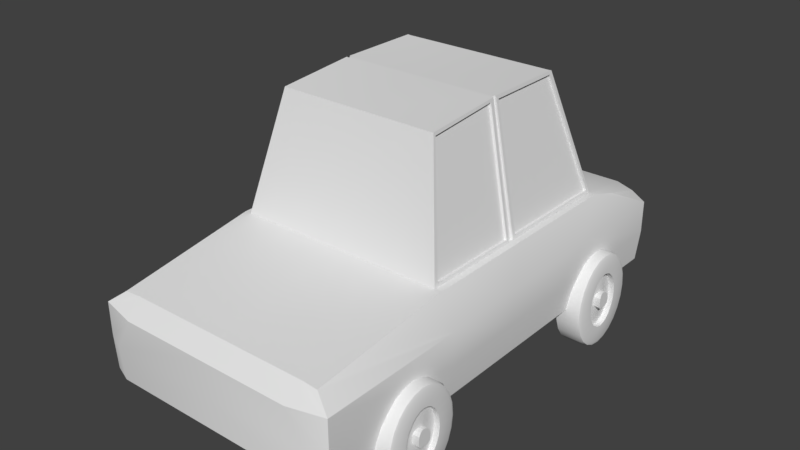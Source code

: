 # Source: carbeforeMirror.blend  (saved by Blender 2.79.0; exported with 4.5.12 LTS)
import bpy
from mathutils import Matrix  # noqa: F401  (used for matrix-valued properties, if any)

bpy.ops.wm.read_factory_settings(use_empty=True)
scene = bpy.context.scene
scene.name = 'Scene'

# ---- collections
col_collection_1 = bpy.data.collections.new('Collection 1'); scene.collection.children.link(col_collection_1)

# ---- materials (node trees are filled in below, after node groups)
mat_material = bpy.data.materials.new('Material')
mat_material.alpha_threshold = 0.0
mat_material.use_transparent_shadow = False
mat_material.roughness = 0.5
mat_material.line_color = (0.0, 0.0, 0.0, 1.0)

# ---- node groups
ng_auto_smooth = bpy.data.node_groups.new('Auto Smooth', 'GeometryNodeTree')
_s = ng_auto_smooth.interface.new_socket(name='Geometry', in_out='OUTPUT', socket_type='NodeSocketGeometry')
_s = ng_auto_smooth.interface.new_socket(name='Geometry', in_out='INPUT', socket_type='NodeSocketGeometry')
_s = ng_auto_smooth.interface.new_socket(name='Angle', in_out='INPUT', socket_type='NodeSocketFloat')
_s.subtype = 'ANGLE'
_s.min_value = 0.0
_s.max_value = 3.142
ng_auto_smooth.is_modifier = True
_N = ng_auto_smooth.nodes; _L = ng_auto_smooth.links
n0 = _N.new('NodeGroupOutput'); n0.name = 'Group Output'; n0.location = (480, -100)
n1 = _N.new('NodeGroupInput'); n1.name = 'Group Input'; n1.location = (-420, -300)
n2 = _N.new('NodeGroupInput'); n2.name = 'Group Input.001'; n2.location = (-60, -100)
n3 = _N.new('GeometryNodeSetShadeSmooth'); n3.name = 'Set Shade Smooth'; n3.location = (120, -100)
n3.domain = 'EDGE'
n4 = _N.new('GeometryNodeSetShadeSmooth'); n4.name = 'Set Shade Smooth.001'; n4.location = (300, -100)
n5 = _N.new('GeometryNodeInputMeshEdgeAngle'); n5.name = 'Edge Angle'; n5.location = (-420, -220)
n6 = _N.new('GeometryNodeInputEdgeSmooth'); n6.name = 'Is Edge Smooth'; n6.location = (-60, -160)
n7 = _N.new('GeometryNodeInputShadeSmooth'); n7.name = 'Is Face Smooth'; n7.location = (-240, -340)
n8 = _N.new('FunctionNodeBooleanMath'); n8.name = 'Boolean Math'; n8.location = (-60, -220)
n9 = _N.new('FunctionNodeCompare'); n9.name = 'Compare'; n9.location = (-240, -180)
n9.operation = 'LESS_EQUAL'
_L.new(n5.outputs[0], n9.inputs[0])
_L.new(n4.outputs[0], n0.inputs[0])
_L.new(n1.outputs[1], n9.inputs[1])
_L.new(n9.outputs[0], n8.inputs[0])
_L.new(n7.outputs[0], n8.inputs[1])
_L.new(n2.outputs[0], n3.inputs[0])
_L.new(n6.outputs[0], n3.inputs[1])
_L.new(n3.outputs[0], n4.inputs[0])
_L.new(n8.outputs[0], n3.inputs[2])
n0.is_active_output = True

# ---- material node trees

# ---- world
world_world = bpy.data.worlds.new('World'); scene.world = world_world
world_world.color = (0.05088, 0.05088, 0.05088)
world_world.use_sun_shadow = False
world_world.sun_shadow_jitter_overblur = 0.0
world_world.cycles.sampling_method = 'MANUAL'

# ---- meshes
me_cylinder_003 = bpy.data.meshes.new('Cylinder.003')
me_cylinder_003.from_pydata([(0.0, 0.8465, -0.261), (7.904e-08, 0.433, 0.261), (0.2588, 0.8176, -0.261), (0.1669, 0.4144, 0.261), (0.5, 0.7331, -0.261), (0.3175, 0.3616, 0.261), (0.7071, 0.5985, -0.261), (0.4385, 0.283, 0.261), (0.866, 0.4232, -0.261), (0.5225, 0.1903, 0.261), (0.9659, 0.2191, -0.261), (0.5693, 0.09436, 0.261), (1.0, 3.95e-08, -0.261), (0.5838, -2.01e-08, 0.261), (0.9659, -0.2191, -0.261), (0.5693, -0.09436, 0.261), (0.866, -0.4232, -0.261), (0.5225, -0.1903, 0.261), (0.7071, -0.5985, -0.261), (0.4385, -0.283, 0.261), (0.5, -0.7331, -0.261), (0.3175, -0.3616, 0.261), (0.2588, -0.8176, -0.261), (0.1669, -0.4144, 0.261), (3.894e-07, -0.8465, -0.261), (2.437e-07, -0.433, 0.261), (-0.2588, -0.8176, -0.261), (-0.1669, -0.4144, 0.261), (-0.5, -0.7331, -0.261), (-0.3175, -0.3616, 0.261), (-0.7071, -0.5985, -0.261), (-0.4385, -0.283, 0.261), (-0.866, -0.4232, -0.261), (-0.5225, -0.1904, 0.261), (-0.9659, -0.2191, -0.261), (-0.5693, -0.09436, 0.261), (-1.0, -4.179e-07, -0.261), (-0.5838, -1.952e-07, 0.261), (-0.9659, 0.2191, -0.261), (-0.5693, 0.09436, 0.261), (-0.866, 0.4232, -0.261), (-0.5225, 0.1903, 0.261), (-0.7071, 0.5985, -0.261), (-0.4385, 0.283, 0.261), (-0.5, 0.7331, -0.261), (-0.3175, 0.3616, 0.261), (-0.2588, 0.8176, -0.261), (-0.1669, 0.4144, 0.261), (0.1013, 0.1365, 0.1475), (1.143e-07, 0.1525, 0.1453), (0.1555, 0.08797, 0.1594), (0.1666, 0.04483, 0.1702), (0.1682, 0.01881, 0.1752), (0.1699, 0.005546, 0.1763), (0.1703, -2.385e-08, 0.1764), (0.1699, -0.005546, 0.1763), (0.1682, -0.01881, 0.1752), (0.1666, -0.04483, 0.1702), (0.1555, -0.08797, 0.1594), (0.1013, -0.1365, 0.1475), (1.686e-07, -0.1525, 0.1453), (-0.1013, -0.1365, 0.1475), (-0.1555, -0.08797, 0.1594), (-0.1666, -0.04483, 0.1702), (-0.1682, -0.01881, 0.1752), (-0.1699, -0.005546, 0.1763), (-0.1703, -7.946e-08, 0.1764), (-0.1699, 0.005545, 0.1763), (-0.1682, 0.01881, 0.1752), (-0.1666, 0.04483, 0.1702), (-0.1555, 0.08797, 0.1594), (-0.1013, 0.1365, 0.1475), (0.1669, 0.4144, 0.1453), (5.651e-08, 0.433, 0.1453), (0.3175, 0.3616, 0.1453), (0.4385, 0.283, 0.1453), (0.5225, 0.1903, 0.1453), (0.5691, 0.09434, 0.1453), (0.5836, -4.576e-09, 0.1453), (0.5691, -0.09434, 0.1453), (0.5225, -0.1903, 0.1453), (0.4385, -0.283, 0.1453), (0.3175, -0.3616, 0.1453), (0.1669, -0.4144, 0.1453), (2.212e-07, -0.433, 0.1453), (-0.1669, -0.4144, 0.1453), (-0.3175, -0.3616, 0.1453), (-0.4385, -0.283, 0.1453), (-0.5225, -0.1904, 0.1453), (-0.5691, -0.09434, 0.1453), (-0.5836, -1.796e-07, 0.1453), (-0.5691, 0.09434, 0.1453), (-0.5225, 0.1903, 0.1453), (-0.4385, 0.283, 0.1453), (-0.3175, 0.3616, 0.1453), (-0.1669, 0.4144, 0.1453), (0.1013, 0.1365, 0.2858), (1.421e-07, 0.1525, 0.288), (0.1555, 0.08797, 0.2739), (0.1666, 0.04483, 0.263), (0.1682, 0.01881, 0.2581), (0.1699, 0.005546, 0.257), (0.1703, -3.466e-08, 0.2569), (0.1699, -0.005546, 0.257), (0.1682, -0.01881, 0.2581), (0.1666, -0.04483, 0.263), (0.1555, -0.08797, 0.2739), (0.1013, -0.1365, 0.2858), (1.964e-07, -0.1525, 0.288), (-0.1013, -0.1365, 0.2858), (-0.1555, -0.08797, 0.2739), (-0.1666, -0.04483, 0.263), (-0.1682, -0.01881, 0.2581), (-0.1699, -0.005546, 0.257), (-0.1703, -9.027e-08, 0.2569), (-0.1699, 0.005545, 0.257), (-0.1682, 0.01881, 0.2581), (-0.1666, 0.04483, 0.263), (-0.1555, 0.08797, 0.2739), (-0.1013, 0.1365, 0.2858), (0.2389, 0.7304, 0.261), (0.2588, 0.8176, 0.1721), (0.253, 0.7921, 0.235), (0.0, 0.8465, 0.1721), (1.709e-08, 0.7571, 0.261), (5.006e-09, 0.8203, 0.235), (0.4605, 0.6527, 0.261), (0.5, 0.7331, 0.1721), (0.4884, 0.7095, 0.235), (0.649, 0.5303, 0.261), (0.7071, 0.5985, 0.1721), (0.6901, 0.5786, 0.235), (0.7917, 0.3729, 0.261), (0.866, 0.4232, 0.1721), (0.8443, 0.4085, 0.235), (0.8802, 0.1921, 0.261), (0.9659, 0.2191, 0.1721), (0.9408, 0.2112, 0.235), (0.9101, 2.662e-08, 0.261), (1.0, 3.95e-08, 0.1721), (0.9737, 3.574e-08, 0.235), (0.8802, -0.1921, 0.261), (0.9659, -0.2191, 0.1721), (0.9408, -0.2112, 0.235), (0.7917, -0.3729, 0.261), (0.866, -0.4232, 0.1721), (0.8443, -0.4085, 0.235), (0.649, -0.5303, 0.261), (0.7071, -0.5985, 0.1721), (0.6901, -0.5786, 0.235), (0.4605, -0.6527, 0.261), (0.5, -0.7331, 0.1721), (0.4884, -0.7095, 0.235), (0.2389, -0.7304, 0.261), (0.2588, -0.8176, 0.1721), (0.253, -0.7921, 0.235), (3.579e-07, -0.7571, 0.261), (3.894e-07, -0.8465, 0.1721), (3.802e-07, -0.8203, 0.235), (-0.2389, -0.7304, 0.261), (-0.2588, -0.8176, 0.1721), (-0.253, -0.7921, 0.235), (-0.4605, -0.6527, 0.261), (-0.5, -0.7331, 0.1721), (-0.4884, -0.7095, 0.235), (-0.649, -0.5303, 0.261), (-0.7071, -0.5985, 0.1721), (-0.6901, -0.5786, 0.235), (-0.7917, -0.3729, 0.261), (-0.866, -0.4232, 0.1721), (-0.8443, -0.4085, 0.235), (-0.8802, -0.1921, 0.261), (-0.9659, -0.2191, 0.1721), (-0.9408, -0.2112, 0.235), (-0.9101, -3.698e-07, 0.261), (-1.0, -4.179e-07, 0.1721), (-0.9737, -4.036e-07, 0.235), (-0.8802, 0.1921, 0.261), (-0.9659, 0.2191, 0.1721), (-0.9408, 0.2112, 0.235), (-0.7917, 0.3729, 0.261), (-0.866, 0.4232, 0.1721), (-0.8443, 0.4085, 0.235), (-0.649, 0.5303, 0.261), (-0.7071, 0.5985, 0.1721), (-0.6901, 0.5786, 0.235), (-0.4605, 0.6527, 0.261), (-0.5, 0.7331, 0.1721), (-0.4884, 0.7095, 0.235), (-0.2389, 0.7304, 0.261), (-0.2588, 0.8176, 0.1721), (-0.253, 0.7921, 0.235)], [], [(2, 121, 127, 4), (3, 5, 126, 120), (5, 7, 129, 126), (7, 9, 132, 129), (9, 11, 135, 132), (11, 13, 138, 135), (13, 15, 141, 138), (15, 17, 144, 141), (17, 19, 147, 144), (19, 21, 150, 147), (21, 23, 153, 150), (23, 25, 156, 153), (25, 27, 159, 156), (27, 29, 162, 159), (29, 31, 165, 162), (31, 33, 168, 165), (33, 35, 171, 168), (35, 37, 174, 171), (37, 39, 177, 174), (39, 41, 180, 177), (41, 43, 183, 180), (43, 45, 186, 183), (7, 5, 74, 75), (45, 47, 189, 186), (47, 1, 124, 189), (0, 2, 4, 6, 8, 10, 12, 14, 16, 18, 20, 22, 24, 26, 28, 30, 32, 34, 36, 38, 40, 42, 44, 46), (0, 123, 121, 2), (46, 190, 123, 0), (6, 130, 133, 8), (8, 133, 136, 10), (10, 136, 139, 12), (12, 139, 142, 14), (14, 142, 145, 16), (16, 145, 148, 18), (18, 148, 151, 20), (20, 151, 154, 22), (22, 154, 157, 24), (24, 157, 160, 26), (26, 160, 163, 28), (28, 163, 166, 30), (30, 166, 169, 32), (32, 169, 172, 34), (34, 172, 175, 36), (36, 175, 178, 38), (38, 178, 181, 40), (40, 181, 184, 42), (42, 184, 187, 44), (44, 187, 190, 46), (4, 127, 130, 6), (66, 65, 113, 114), (37, 35, 89, 90), (23, 21, 82, 83), (9, 7, 75, 76), (39, 37, 90, 91), (25, 23, 83, 84), (11, 9, 76, 77), (41, 39, 91, 92), (27, 25, 84, 85), (13, 11, 77, 78), (43, 41, 92, 93), (29, 27, 85, 86), (15, 13, 78, 79), (45, 43, 93, 94), (31, 29, 86, 87), (17, 15, 79, 80), (47, 45, 94, 95), (3, 1, 73, 72), (33, 31, 87, 88), (19, 17, 80, 81), (1, 47, 95, 73), (5, 3, 72, 74), (35, 33, 88, 89), (21, 19, 81, 82), (49, 48, 72, 73), (48, 50, 74, 72), (50, 51, 75, 74), (51, 52, 76, 75), (52, 53, 77, 76), (53, 54, 78, 77), (54, 55, 79, 78), (55, 56, 80, 79), (56, 57, 81, 80), (57, 58, 82, 81), (58, 59, 83, 82), (59, 60, 84, 83), (60, 61, 85, 84), (61, 62, 86, 85), (62, 63, 87, 86), (63, 64, 88, 87), (64, 65, 89, 88), (65, 66, 90, 89), (66, 67, 91, 90), (67, 68, 92, 91), (68, 69, 93, 92), (69, 70, 94, 93), (70, 71, 95, 94), (71, 49, 73, 95), (96, 97, 119, 118, 117, 116, 115, 114, 113, 112, 111, 110, 109, 108, 107, 106, 105, 104, 103, 102, 101, 100, 99, 98), (59, 58, 106, 107), (52, 51, 99, 100), (67, 66, 114, 115), (60, 59, 107, 108), (53, 52, 100, 101), (68, 67, 115, 116), (61, 60, 108, 109), (54, 53, 101, 102), (69, 68, 116, 117), (62, 61, 109, 110), (55, 54, 102, 103), (70, 69, 117, 118), (63, 62, 110, 111), (56, 55, 103, 104), (71, 70, 118, 119), (48, 49, 97, 96), (64, 63, 111, 112), (57, 56, 104, 105), (49, 71, 119, 97), (50, 48, 96, 98), (65, 64, 112, 113), (58, 57, 105, 106), (51, 50, 98, 99), (121, 123, 125, 122), (122, 125, 124, 120), (127, 121, 122, 128), (128, 122, 120, 126), (130, 127, 128, 131), (131, 128, 126, 129), (133, 130, 131, 134), (134, 131, 129, 132), (136, 133, 134, 137), (137, 134, 132, 135), (139, 136, 137, 140), (140, 137, 135, 138), (142, 139, 140, 143), (143, 140, 138, 141), (145, 142, 143, 146), (146, 143, 141, 144), (148, 145, 146, 149), (149, 146, 144, 147), (151, 148, 149, 152), (152, 149, 147, 150), (154, 151, 152, 155), (155, 152, 150, 153), (157, 154, 155, 158), (158, 155, 153, 156), (160, 157, 158, 161), (161, 158, 156, 159), (163, 160, 161, 164), (164, 161, 159, 162), (166, 163, 164, 167), (167, 164, 162, 165), (169, 166, 167, 170), (170, 167, 165, 168), (172, 169, 170, 173), (173, 170, 168, 171), (175, 172, 173, 176), (176, 173, 171, 174), (178, 175, 176, 179), (179, 176, 174, 177), (181, 178, 179, 182), (182, 179, 177, 180), (184, 181, 182, 185), (185, 182, 180, 183), (187, 184, 185, 188), (188, 185, 183, 186), (190, 187, 188, 191), (191, 188, 186, 189), (123, 190, 191, 125), (125, 191, 189, 124), (1, 3, 120, 124)])
me_cylinder_003.polygons.foreach_set('use_smooth', [True] * 170)
me_cylinder_003.use_remesh_preserve_volume = False
me_cylinder_003.use_remesh_preserve_attributes = False
me_cylinder_003.use_mirror_vertex_groups = False
me_cylinder_003.update()
me_cylinder_002 = bpy.data.meshes.new('Cylinder.002')
me_cylinder_002.from_pydata([(0.0, 0.8465, -0.261), (7.904e-08, 0.433, 0.261), (0.2588, 0.8176, -0.261), (0.1669, 0.4144, 0.261), (0.5, 0.7331, -0.261), (0.3175, 0.3616, 0.261), (0.7071, 0.5985, -0.261), (0.4385, 0.283, 0.261), (0.866, 0.4232, -0.261), (0.5225, 0.1903, 0.261), (0.9659, 0.2191, -0.261), (0.5693, 0.09436, 0.261), (1.0, 3.95e-08, -0.261), (0.5838, -2.01e-08, 0.261), (0.9659, -0.2191, -0.261), (0.5693, -0.09436, 0.261), (0.866, -0.4232, -0.261), (0.5225, -0.1903, 0.261), (0.7071, -0.5985, -0.261), (0.4385, -0.283, 0.261), (0.5, -0.7331, -0.261), (0.3175, -0.3616, 0.261), (0.2588, -0.8176, -0.261), (0.1669, -0.4144, 0.261), (3.894e-07, -0.8465, -0.261), (2.437e-07, -0.433, 0.261), (-0.2588, -0.8176, -0.261), (-0.1669, -0.4144, 0.261), (-0.5, -0.7331, -0.261), (-0.3175, -0.3616, 0.261), (-0.7071, -0.5985, -0.261), (-0.4385, -0.283, 0.261), (-0.866, -0.4232, -0.261), (-0.5225, -0.1904, 0.261), (-0.9659, -0.2191, -0.261), (-0.5693, -0.09436, 0.261), (-1.0, -4.179e-07, -0.261), (-0.5838, -1.952e-07, 0.261), (-0.9659, 0.2191, -0.261), (-0.5693, 0.09436, 0.261), (-0.866, 0.4232, -0.261), (-0.5225, 0.1903, 0.261), (-0.7071, 0.5985, -0.261), (-0.4385, 0.283, 0.261), (-0.5, 0.7331, -0.261), (-0.3175, 0.3616, 0.261), (-0.2588, 0.8176, -0.261), (-0.1669, 0.4144, 0.261), (0.1013, 0.1365, 0.1475), (1.143e-07, 0.1525, 0.1453), (0.1555, 0.08797, 0.1594), (0.1666, 0.04483, 0.1702), (0.1682, 0.01881, 0.1752), (0.1699, 0.005546, 0.1763), (0.1703, -2.385e-08, 0.1764), (0.1699, -0.005546, 0.1763), (0.1682, -0.01881, 0.1752), (0.1666, -0.04483, 0.1702), (0.1555, -0.08797, 0.1594), (0.1013, -0.1365, 0.1475), (1.686e-07, -0.1525, 0.1453), (-0.1013, -0.1365, 0.1475), (-0.1555, -0.08797, 0.1594), (-0.1666, -0.04483, 0.1702), (-0.1682, -0.01881, 0.1752), (-0.1699, -0.005546, 0.1763), (-0.1703, -7.946e-08, 0.1764), (-0.1699, 0.005545, 0.1763), (-0.1682, 0.01881, 0.1752), (-0.1666, 0.04483, 0.1702), (-0.1555, 0.08797, 0.1594), (-0.1013, 0.1365, 0.1475), (0.1669, 0.4144, 0.1453), (5.651e-08, 0.433, 0.1453), (0.3175, 0.3616, 0.1453), (0.4385, 0.283, 0.1453), (0.5225, 0.1903, 0.1453), (0.5691, 0.09434, 0.1453), (0.5836, -4.576e-09, 0.1453), (0.5691, -0.09434, 0.1453), (0.5225, -0.1903, 0.1453), (0.4385, -0.283, 0.1453), (0.3175, -0.3616, 0.1453), (0.1669, -0.4144, 0.1453), (2.212e-07, -0.433, 0.1453), (-0.1669, -0.4144, 0.1453), (-0.3175, -0.3616, 0.1453), (-0.4385, -0.283, 0.1453), (-0.5225, -0.1904, 0.1453), (-0.5691, -0.09434, 0.1453), (-0.5836, -1.796e-07, 0.1453), (-0.5691, 0.09434, 0.1453), (-0.5225, 0.1903, 0.1453), (-0.4385, 0.283, 0.1453), (-0.3175, 0.3616, 0.1453), (-0.1669, 0.4144, 0.1453), (0.1013, 0.1365, 0.2858), (1.421e-07, 0.1525, 0.288), (0.1555, 0.08797, 0.2739), (0.1666, 0.04483, 0.263), (0.1682, 0.01881, 0.2581), (0.1699, 0.005546, 0.257), (0.1703, -3.466e-08, 0.2569), (0.1699, -0.005546, 0.257), (0.1682, -0.01881, 0.2581), (0.1666, -0.04483, 0.263), (0.1555, -0.08797, 0.2739), (0.1013, -0.1365, 0.2858), (1.964e-07, -0.1525, 0.288), (-0.1013, -0.1365, 0.2858), (-0.1555, -0.08797, 0.2739), (-0.1666, -0.04483, 0.263), (-0.1682, -0.01881, 0.2581), (-0.1699, -0.005546, 0.257), (-0.1703, -9.027e-08, 0.2569), (-0.1699, 0.005545, 0.257), (-0.1682, 0.01881, 0.2581), (-0.1666, 0.04483, 0.263), (-0.1555, 0.08797, 0.2739), (-0.1013, 0.1365, 0.2858), (0.2389, 0.7304, 0.261), (0.2588, 0.8176, 0.1721), (0.253, 0.7921, 0.235), (0.0, 0.8465, 0.1721), (1.709e-08, 0.7571, 0.261), (5.006e-09, 0.8203, 0.235), (0.4605, 0.6527, 0.261), (0.5, 0.7331, 0.1721), (0.4884, 0.7095, 0.235), (0.649, 0.5303, 0.261), (0.7071, 0.5985, 0.1721), (0.6901, 0.5786, 0.235), (0.7917, 0.3729, 0.261), (0.866, 0.4232, 0.1721), (0.8443, 0.4085, 0.235), (0.8802, 0.1921, 0.261), (0.9659, 0.2191, 0.1721), (0.9408, 0.2112, 0.235), (0.9101, 2.662e-08, 0.261), (1.0, 3.95e-08, 0.1721), (0.9737, 3.574e-08, 0.235), (0.8802, -0.1921, 0.261), (0.9659, -0.2191, 0.1721), (0.9408, -0.2112, 0.235), (0.7917, -0.3729, 0.261), (0.866, -0.4232, 0.1721), (0.8443, -0.4085, 0.235), (0.649, -0.5303, 0.261), (0.7071, -0.5985, 0.1721), (0.6901, -0.5786, 0.235), (0.4605, -0.6527, 0.261), (0.5, -0.7331, 0.1721), (0.4884, -0.7095, 0.235), (0.2389, -0.7304, 0.261), (0.2588, -0.8176, 0.1721), (0.253, -0.7921, 0.235), (3.579e-07, -0.7571, 0.261), (3.894e-07, -0.8465, 0.1721), (3.802e-07, -0.8203, 0.235), (-0.2389, -0.7304, 0.261), (-0.2588, -0.8176, 0.1721), (-0.253, -0.7921, 0.235), (-0.4605, -0.6527, 0.261), (-0.5, -0.7331, 0.1721), (-0.4884, -0.7095, 0.235), (-0.649, -0.5303, 0.261), (-0.7071, -0.5985, 0.1721), (-0.6901, -0.5786, 0.235), (-0.7917, -0.3729, 0.261), (-0.866, -0.4232, 0.1721), (-0.8443, -0.4085, 0.235), (-0.8802, -0.1921, 0.261), (-0.9659, -0.2191, 0.1721), (-0.9408, -0.2112, 0.235), (-0.9101, -3.698e-07, 0.261), (-1.0, -4.179e-07, 0.1721), (-0.9737, -4.036e-07, 0.235), (-0.8802, 0.1921, 0.261), (-0.9659, 0.2191, 0.1721), (-0.9408, 0.2112, 0.235), (-0.7917, 0.3729, 0.261), (-0.866, 0.4232, 0.1721), (-0.8443, 0.4085, 0.235), (-0.649, 0.5303, 0.261), (-0.7071, 0.5985, 0.1721), (-0.6901, 0.5786, 0.235), (-0.4605, 0.6527, 0.261), (-0.5, 0.7331, 0.1721), (-0.4884, 0.7095, 0.235), (-0.2389, 0.7304, 0.261), (-0.2588, 0.8176, 0.1721), (-0.253, 0.7921, 0.235)], [], [(2, 121, 127, 4), (3, 5, 126, 120), (5, 7, 129, 126), (7, 9, 132, 129), (9, 11, 135, 132), (11, 13, 138, 135), (13, 15, 141, 138), (15, 17, 144, 141), (17, 19, 147, 144), (19, 21, 150, 147), (21, 23, 153, 150), (23, 25, 156, 153), (25, 27, 159, 156), (27, 29, 162, 159), (29, 31, 165, 162), (31, 33, 168, 165), (33, 35, 171, 168), (35, 37, 174, 171), (37, 39, 177, 174), (39, 41, 180, 177), (41, 43, 183, 180), (43, 45, 186, 183), (7, 5, 74, 75), (45, 47, 189, 186), (47, 1, 124, 189), (0, 2, 4, 6, 8, 10, 12, 14, 16, 18, 20, 22, 24, 26, 28, 30, 32, 34, 36, 38, 40, 42, 44, 46), (0, 123, 121, 2), (46, 190, 123, 0), (6, 130, 133, 8), (8, 133, 136, 10), (10, 136, 139, 12), (12, 139, 142, 14), (14, 142, 145, 16), (16, 145, 148, 18), (18, 148, 151, 20), (20, 151, 154, 22), (22, 154, 157, 24), (24, 157, 160, 26), (26, 160, 163, 28), (28, 163, 166, 30), (30, 166, 169, 32), (32, 169, 172, 34), (34, 172, 175, 36), (36, 175, 178, 38), (38, 178, 181, 40), (40, 181, 184, 42), (42, 184, 187, 44), (44, 187, 190, 46), (4, 127, 130, 6), (66, 65, 113, 114), (37, 35, 89, 90), (23, 21, 82, 83), (9, 7, 75, 76), (39, 37, 90, 91), (25, 23, 83, 84), (11, 9, 76, 77), (41, 39, 91, 92), (27, 25, 84, 85), (13, 11, 77, 78), (43, 41, 92, 93), (29, 27, 85, 86), (15, 13, 78, 79), (45, 43, 93, 94), (31, 29, 86, 87), (17, 15, 79, 80), (47, 45, 94, 95), (3, 1, 73, 72), (33, 31, 87, 88), (19, 17, 80, 81), (1, 47, 95, 73), (5, 3, 72, 74), (35, 33, 88, 89), (21, 19, 81, 82), (49, 48, 72, 73), (48, 50, 74, 72), (50, 51, 75, 74), (51, 52, 76, 75), (52, 53, 77, 76), (53, 54, 78, 77), (54, 55, 79, 78), (55, 56, 80, 79), (56, 57, 81, 80), (57, 58, 82, 81), (58, 59, 83, 82), (59, 60, 84, 83), (60, 61, 85, 84), (61, 62, 86, 85), (62, 63, 87, 86), (63, 64, 88, 87), (64, 65, 89, 88), (65, 66, 90, 89), (66, 67, 91, 90), (67, 68, 92, 91), (68, 69, 93, 92), (69, 70, 94, 93), (70, 71, 95, 94), (71, 49, 73, 95), (96, 97, 119, 118, 117, 116, 115, 114, 113, 112, 111, 110, 109, 108, 107, 106, 105, 104, 103, 102, 101, 100, 99, 98), (59, 58, 106, 107), (52, 51, 99, 100), (67, 66, 114, 115), (60, 59, 107, 108), (53, 52, 100, 101), (68, 67, 115, 116), (61, 60, 108, 109), (54, 53, 101, 102), (69, 68, 116, 117), (62, 61, 109, 110), (55, 54, 102, 103), (70, 69, 117, 118), (63, 62, 110, 111), (56, 55, 103, 104), (71, 70, 118, 119), (48, 49, 97, 96), (64, 63, 111, 112), (57, 56, 104, 105), (49, 71, 119, 97), (50, 48, 96, 98), (65, 64, 112, 113), (58, 57, 105, 106), (51, 50, 98, 99), (121, 123, 125, 122), (122, 125, 124, 120), (127, 121, 122, 128), (128, 122, 120, 126), (130, 127, 128, 131), (131, 128, 126, 129), (133, 130, 131, 134), (134, 131, 129, 132), (136, 133, 134, 137), (137, 134, 132, 135), (139, 136, 137, 140), (140, 137, 135, 138), (142, 139, 140, 143), (143, 140, 138, 141), (145, 142, 143, 146), (146, 143, 141, 144), (148, 145, 146, 149), (149, 146, 144, 147), (151, 148, 149, 152), (152, 149, 147, 150), (154, 151, 152, 155), (155, 152, 150, 153), (157, 154, 155, 158), (158, 155, 153, 156), (160, 157, 158, 161), (161, 158, 156, 159), (163, 160, 161, 164), (164, 161, 159, 162), (166, 163, 164, 167), (167, 164, 162, 165), (169, 166, 167, 170), (170, 167, 165, 168), (172, 169, 170, 173), (173, 170, 168, 171), (175, 172, 173, 176), (176, 173, 171, 174), (178, 175, 176, 179), (179, 176, 174, 177), (181, 178, 179, 182), (182, 179, 177, 180), (184, 181, 182, 185), (185, 182, 180, 183), (187, 184, 185, 188), (188, 185, 183, 186), (190, 187, 188, 191), (191, 188, 186, 189), (123, 190, 191, 125), (125, 191, 189, 124), (1, 3, 120, 124)])
me_cylinder_002.polygons.foreach_set('use_smooth', [True] * 170)
me_cylinder_002.use_remesh_preserve_volume = False
me_cylinder_002.use_remesh_preserve_attributes = False
me_cylinder_002.use_mirror_vertex_groups = False
me_cylinder_002.update()
me_cylinder_001 = bpy.data.meshes.new('Cylinder.001')
me_cylinder_001.from_pydata([(0.0, 0.8465, -0.261), (7.904e-08, 0.433, 0.261), (0.2588, 0.8176, -0.261), (0.1669, 0.4144, 0.261), (0.5, 0.7331, -0.261), (0.3175, 0.3616, 0.261), (0.7071, 0.5985, -0.261), (0.4385, 0.283, 0.261), (0.866, 0.4232, -0.261), (0.5225, 0.1903, 0.261), (0.9659, 0.2191, -0.261), (0.5693, 0.09436, 0.261), (1.0, 3.95e-08, -0.261), (0.5838, -2.01e-08, 0.261), (0.9659, -0.2191, -0.261), (0.5693, -0.09436, 0.261), (0.866, -0.4232, -0.261), (0.5225, -0.1903, 0.261), (0.7071, -0.5985, -0.261), (0.4385, -0.283, 0.261), (0.5, -0.7331, -0.261), (0.3175, -0.3616, 0.261), (0.2588, -0.8176, -0.261), (0.1669, -0.4144, 0.261), (3.894e-07, -0.8465, -0.261), (2.437e-07, -0.433, 0.261), (-0.2588, -0.8176, -0.261), (-0.1669, -0.4144, 0.261), (-0.5, -0.7331, -0.261), (-0.3175, -0.3616, 0.261), (-0.7071, -0.5985, -0.261), (-0.4385, -0.283, 0.261), (-0.866, -0.4232, -0.261), (-0.5225, -0.1904, 0.261), (-0.9659, -0.2191, -0.261), (-0.5693, -0.09436, 0.261), (-1.0, -4.179e-07, -0.261), (-0.5838, -1.952e-07, 0.261), (-0.9659, 0.2191, -0.261), (-0.5693, 0.09436, 0.261), (-0.866, 0.4232, -0.261), (-0.5225, 0.1903, 0.261), (-0.7071, 0.5985, -0.261), (-0.4385, 0.283, 0.261), (-0.5, 0.7331, -0.261), (-0.3175, 0.3616, 0.261), (-0.2588, 0.8176, -0.261), (-0.1669, 0.4144, 0.261), (0.1013, 0.1365, 0.1475), (1.143e-07, 0.1525, 0.1453), (0.1555, 0.08797, 0.1594), (0.1666, 0.04483, 0.1702), (0.1682, 0.01881, 0.1752), (0.1699, 0.005546, 0.1763), (0.1703, -2.385e-08, 0.1764), (0.1699, -0.005546, 0.1763), (0.1682, -0.01881, 0.1752), (0.1666, -0.04483, 0.1702), (0.1555, -0.08797, 0.1594), (0.1013, -0.1365, 0.1475), (1.686e-07, -0.1525, 0.1453), (-0.1013, -0.1365, 0.1475), (-0.1555, -0.08797, 0.1594), (-0.1666, -0.04483, 0.1702), (-0.1682, -0.01881, 0.1752), (-0.1699, -0.005546, 0.1763), (-0.1703, -7.946e-08, 0.1764), (-0.1699, 0.005545, 0.1763), (-0.1682, 0.01881, 0.1752), (-0.1666, 0.04483, 0.1702), (-0.1555, 0.08797, 0.1594), (-0.1013, 0.1365, 0.1475), (0.1669, 0.4144, 0.1453), (5.651e-08, 0.433, 0.1453), (0.3175, 0.3616, 0.1453), (0.4385, 0.283, 0.1453), (0.5225, 0.1903, 0.1453), (0.5691, 0.09434, 0.1453), (0.5836, -4.576e-09, 0.1453), (0.5691, -0.09434, 0.1453), (0.5225, -0.1903, 0.1453), (0.4385, -0.283, 0.1453), (0.3175, -0.3616, 0.1453), (0.1669, -0.4144, 0.1453), (2.212e-07, -0.433, 0.1453), (-0.1669, -0.4144, 0.1453), (-0.3175, -0.3616, 0.1453), (-0.4385, -0.283, 0.1453), (-0.5225, -0.1904, 0.1453), (-0.5691, -0.09434, 0.1453), (-0.5836, -1.796e-07, 0.1453), (-0.5691, 0.09434, 0.1453), (-0.5225, 0.1903, 0.1453), (-0.4385, 0.283, 0.1453), (-0.3175, 0.3616, 0.1453), (-0.1669, 0.4144, 0.1453), (0.1013, 0.1365, 0.2858), (1.421e-07, 0.1525, 0.288), (0.1555, 0.08797, 0.2739), (0.1666, 0.04483, 0.263), (0.1682, 0.01881, 0.2581), (0.1699, 0.005546, 0.257), (0.1703, -3.466e-08, 0.2569), (0.1699, -0.005546, 0.257), (0.1682, -0.01881, 0.2581), (0.1666, -0.04483, 0.263), (0.1555, -0.08797, 0.2739), (0.1013, -0.1365, 0.2858), (1.964e-07, -0.1525, 0.288), (-0.1013, -0.1365, 0.2858), (-0.1555, -0.08797, 0.2739), (-0.1666, -0.04483, 0.263), (-0.1682, -0.01881, 0.2581), (-0.1699, -0.005546, 0.257), (-0.1703, -9.027e-08, 0.2569), (-0.1699, 0.005545, 0.257), (-0.1682, 0.01881, 0.2581), (-0.1666, 0.04483, 0.263), (-0.1555, 0.08797, 0.2739), (-0.1013, 0.1365, 0.2858), (0.2389, 0.7304, 0.261), (0.2588, 0.8176, 0.1721), (0.253, 0.7921, 0.235), (0.0, 0.8465, 0.1721), (1.709e-08, 0.7571, 0.261), (5.006e-09, 0.8203, 0.235), (0.4605, 0.6527, 0.261), (0.5, 0.7331, 0.1721), (0.4884, 0.7095, 0.235), (0.649, 0.5303, 0.261), (0.7071, 0.5985, 0.1721), (0.6901, 0.5786, 0.235), (0.7917, 0.3729, 0.261), (0.866, 0.4232, 0.1721), (0.8443, 0.4085, 0.235), (0.8802, 0.1921, 0.261), (0.9659, 0.2191, 0.1721), (0.9408, 0.2112, 0.235), (0.9101, 2.662e-08, 0.261), (1.0, 3.95e-08, 0.1721), (0.9737, 3.574e-08, 0.235), (0.8802, -0.1921, 0.261), (0.9659, -0.2191, 0.1721), (0.9408, -0.2112, 0.235), (0.7917, -0.3729, 0.261), (0.866, -0.4232, 0.1721), (0.8443, -0.4085, 0.235), (0.649, -0.5303, 0.261), (0.7071, -0.5985, 0.1721), (0.6901, -0.5786, 0.235), (0.4605, -0.6527, 0.261), (0.5, -0.7331, 0.1721), (0.4884, -0.7095, 0.235), (0.2389, -0.7304, 0.261), (0.2588, -0.8176, 0.1721), (0.253, -0.7921, 0.235), (3.579e-07, -0.7571, 0.261), (3.894e-07, -0.8465, 0.1721), (3.802e-07, -0.8203, 0.235), (-0.2389, -0.7304, 0.261), (-0.2588, -0.8176, 0.1721), (-0.253, -0.7921, 0.235), (-0.4605, -0.6527, 0.261), (-0.5, -0.7331, 0.1721), (-0.4884, -0.7095, 0.235), (-0.649, -0.5303, 0.261), (-0.7071, -0.5985, 0.1721), (-0.6901, -0.5786, 0.235), (-0.7917, -0.3729, 0.261), (-0.866, -0.4232, 0.1721), (-0.8443, -0.4085, 0.235), (-0.8802, -0.1921, 0.261), (-0.9659, -0.2191, 0.1721), (-0.9408, -0.2112, 0.235), (-0.9101, -3.698e-07, 0.261), (-1.0, -4.179e-07, 0.1721), (-0.9737, -4.036e-07, 0.235), (-0.8802, 0.1921, 0.261), (-0.9659, 0.2191, 0.1721), (-0.9408, 0.2112, 0.235), (-0.7917, 0.3729, 0.261), (-0.866, 0.4232, 0.1721), (-0.8443, 0.4085, 0.235), (-0.649, 0.5303, 0.261), (-0.7071, 0.5985, 0.1721), (-0.6901, 0.5786, 0.235), (-0.4605, 0.6527, 0.261), (-0.5, 0.7331, 0.1721), (-0.4884, 0.7095, 0.235), (-0.2389, 0.7304, 0.261), (-0.2588, 0.8176, 0.1721), (-0.253, 0.7921, 0.235)], [], [(2, 121, 127, 4), (3, 5, 126, 120), (5, 7, 129, 126), (7, 9, 132, 129), (9, 11, 135, 132), (11, 13, 138, 135), (13, 15, 141, 138), (15, 17, 144, 141), (17, 19, 147, 144), (19, 21, 150, 147), (21, 23, 153, 150), (23, 25, 156, 153), (25, 27, 159, 156), (27, 29, 162, 159), (29, 31, 165, 162), (31, 33, 168, 165), (33, 35, 171, 168), (35, 37, 174, 171), (37, 39, 177, 174), (39, 41, 180, 177), (41, 43, 183, 180), (43, 45, 186, 183), (7, 5, 74, 75), (45, 47, 189, 186), (47, 1, 124, 189), (0, 2, 4, 6, 8, 10, 12, 14, 16, 18, 20, 22, 24, 26, 28, 30, 32, 34, 36, 38, 40, 42, 44, 46), (0, 123, 121, 2), (46, 190, 123, 0), (6, 130, 133, 8), (8, 133, 136, 10), (10, 136, 139, 12), (12, 139, 142, 14), (14, 142, 145, 16), (16, 145, 148, 18), (18, 148, 151, 20), (20, 151, 154, 22), (22, 154, 157, 24), (24, 157, 160, 26), (26, 160, 163, 28), (28, 163, 166, 30), (30, 166, 169, 32), (32, 169, 172, 34), (34, 172, 175, 36), (36, 175, 178, 38), (38, 178, 181, 40), (40, 181, 184, 42), (42, 184, 187, 44), (44, 187, 190, 46), (4, 127, 130, 6), (66, 65, 113, 114), (37, 35, 89, 90), (23, 21, 82, 83), (9, 7, 75, 76), (39, 37, 90, 91), (25, 23, 83, 84), (11, 9, 76, 77), (41, 39, 91, 92), (27, 25, 84, 85), (13, 11, 77, 78), (43, 41, 92, 93), (29, 27, 85, 86), (15, 13, 78, 79), (45, 43, 93, 94), (31, 29, 86, 87), (17, 15, 79, 80), (47, 45, 94, 95), (3, 1, 73, 72), (33, 31, 87, 88), (19, 17, 80, 81), (1, 47, 95, 73), (5, 3, 72, 74), (35, 33, 88, 89), (21, 19, 81, 82), (49, 48, 72, 73), (48, 50, 74, 72), (50, 51, 75, 74), (51, 52, 76, 75), (52, 53, 77, 76), (53, 54, 78, 77), (54, 55, 79, 78), (55, 56, 80, 79), (56, 57, 81, 80), (57, 58, 82, 81), (58, 59, 83, 82), (59, 60, 84, 83), (60, 61, 85, 84), (61, 62, 86, 85), (62, 63, 87, 86), (63, 64, 88, 87), (64, 65, 89, 88), (65, 66, 90, 89), (66, 67, 91, 90), (67, 68, 92, 91), (68, 69, 93, 92), (69, 70, 94, 93), (70, 71, 95, 94), (71, 49, 73, 95), (96, 97, 119, 118, 117, 116, 115, 114, 113, 112, 111, 110, 109, 108, 107, 106, 105, 104, 103, 102, 101, 100, 99, 98), (59, 58, 106, 107), (52, 51, 99, 100), (67, 66, 114, 115), (60, 59, 107, 108), (53, 52, 100, 101), (68, 67, 115, 116), (61, 60, 108, 109), (54, 53, 101, 102), (69, 68, 116, 117), (62, 61, 109, 110), (55, 54, 102, 103), (70, 69, 117, 118), (63, 62, 110, 111), (56, 55, 103, 104), (71, 70, 118, 119), (48, 49, 97, 96), (64, 63, 111, 112), (57, 56, 104, 105), (49, 71, 119, 97), (50, 48, 96, 98), (65, 64, 112, 113), (58, 57, 105, 106), (51, 50, 98, 99), (121, 123, 125, 122), (122, 125, 124, 120), (127, 121, 122, 128), (128, 122, 120, 126), (130, 127, 128, 131), (131, 128, 126, 129), (133, 130, 131, 134), (134, 131, 129, 132), (136, 133, 134, 137), (137, 134, 132, 135), (139, 136, 137, 140), (140, 137, 135, 138), (142, 139, 140, 143), (143, 140, 138, 141), (145, 142, 143, 146), (146, 143, 141, 144), (148, 145, 146, 149), (149, 146, 144, 147), (151, 148, 149, 152), (152, 149, 147, 150), (154, 151, 152, 155), (155, 152, 150, 153), (157, 154, 155, 158), (158, 155, 153, 156), (160, 157, 158, 161), (161, 158, 156, 159), (163, 160, 161, 164), (164, 161, 159, 162), (166, 163, 164, 167), (167, 164, 162, 165), (169, 166, 167, 170), (170, 167, 165, 168), (172, 169, 170, 173), (173, 170, 168, 171), (175, 172, 173, 176), (176, 173, 171, 174), (178, 175, 176, 179), (179, 176, 174, 177), (181, 178, 179, 182), (182, 179, 177, 180), (184, 181, 182, 185), (185, 182, 180, 183), (187, 184, 185, 188), (188, 185, 183, 186), (190, 187, 188, 191), (191, 188, 186, 189), (123, 190, 191, 125), (125, 191, 189, 124), (1, 3, 120, 124)])
me_cylinder_001.polygons.foreach_set('use_smooth', [True] * 170)
me_cylinder_001.use_remesh_preserve_volume = False
me_cylinder_001.use_remesh_preserve_attributes = False
me_cylinder_001.use_mirror_vertex_groups = False
me_cylinder_001.update()
me_cylinder = bpy.data.meshes.new('Cylinder')
me_cylinder.from_pydata([(0.0, 0.8465, -0.261), (7.904e-08, 0.433, 0.261), (0.2588, 0.8176, -0.261), (0.1669, 0.4144, 0.261), (0.5, 0.7331, -0.261), (0.3175, 0.3616, 0.261), (0.7071, 0.5985, -0.261), (0.4385, 0.283, 0.261), (0.866, 0.4232, -0.261), (0.5225, 0.1903, 0.261), (0.9659, 0.2191, -0.261), (0.5693, 0.09436, 0.261), (1.0, 3.95e-08, -0.261), (0.5838, -2.01e-08, 0.261), (0.9659, -0.2191, -0.261), (0.5693, -0.09436, 0.261), (0.866, -0.4232, -0.261), (0.5225, -0.1903, 0.261), (0.7071, -0.5985, -0.261), (0.4385, -0.283, 0.261), (0.5, -0.7331, -0.261), (0.3175, -0.3616, 0.261), (0.2588, -0.8176, -0.261), (0.1669, -0.4144, 0.261), (3.894e-07, -0.8465, -0.261), (2.437e-07, -0.433, 0.261), (-0.2588, -0.8176, -0.261), (-0.1669, -0.4144, 0.261), (-0.5, -0.7331, -0.261), (-0.3175, -0.3616, 0.261), (-0.7071, -0.5985, -0.261), (-0.4385, -0.283, 0.261), (-0.866, -0.4232, -0.261), (-0.5225, -0.1904, 0.261), (-0.9659, -0.2191, -0.261), (-0.5693, -0.09436, 0.261), (-1.0, -4.179e-07, -0.261), (-0.5838, -1.952e-07, 0.261), (-0.9659, 0.2191, -0.261), (-0.5693, 0.09436, 0.261), (-0.866, 0.4232, -0.261), (-0.5225, 0.1903, 0.261), (-0.7071, 0.5985, -0.261), (-0.4385, 0.283, 0.261), (-0.5, 0.7331, -0.261), (-0.3175, 0.3616, 0.261), (-0.2588, 0.8176, -0.261), (-0.1669, 0.4144, 0.261), (0.1013, 0.1365, 0.1475), (1.143e-07, 0.1525, 0.1453), (0.1555, 0.08797, 0.1594), (0.1666, 0.04483, 0.1702), (0.1682, 0.01881, 0.1752), (0.1699, 0.005546, 0.1763), (0.1703, -2.385e-08, 0.1764), (0.1699, -0.005546, 0.1763), (0.1682, -0.01881, 0.1752), (0.1666, -0.04483, 0.1702), (0.1555, -0.08797, 0.1594), (0.1013, -0.1365, 0.1475), (1.686e-07, -0.1525, 0.1453), (-0.1013, -0.1365, 0.1475), (-0.1555, -0.08797, 0.1594), (-0.1666, -0.04483, 0.1702), (-0.1682, -0.01881, 0.1752), (-0.1699, -0.005546, 0.1763), (-0.1703, -7.946e-08, 0.1764), (-0.1699, 0.005545, 0.1763), (-0.1682, 0.01881, 0.1752), (-0.1666, 0.04483, 0.1702), (-0.1555, 0.08797, 0.1594), (-0.1013, 0.1365, 0.1475), (0.1669, 0.4144, 0.1453), (5.651e-08, 0.433, 0.1453), (0.3175, 0.3616, 0.1453), (0.4385, 0.283, 0.1453), (0.5225, 0.1903, 0.1453), (0.5691, 0.09434, 0.1453), (0.5836, -4.576e-09, 0.1453), (0.5691, -0.09434, 0.1453), (0.5225, -0.1903, 0.1453), (0.4385, -0.283, 0.1453), (0.3175, -0.3616, 0.1453), (0.1669, -0.4144, 0.1453), (2.212e-07, -0.433, 0.1453), (-0.1669, -0.4144, 0.1453), (-0.3175, -0.3616, 0.1453), (-0.4385, -0.283, 0.1453), (-0.5225, -0.1904, 0.1453), (-0.5691, -0.09434, 0.1453), (-0.5836, -1.796e-07, 0.1453), (-0.5691, 0.09434, 0.1453), (-0.5225, 0.1903, 0.1453), (-0.4385, 0.283, 0.1453), (-0.3175, 0.3616, 0.1453), (-0.1669, 0.4144, 0.1453), (0.1013, 0.1365, 0.2858), (1.421e-07, 0.1525, 0.288), (0.1555, 0.08797, 0.2739), (0.1666, 0.04483, 0.263), (0.1682, 0.01881, 0.2581), (0.1699, 0.005546, 0.257), (0.1703, -3.466e-08, 0.2569), (0.1699, -0.005546, 0.257), (0.1682, -0.01881, 0.2581), (0.1666, -0.04483, 0.263), (0.1555, -0.08797, 0.2739), (0.1013, -0.1365, 0.2858), (1.964e-07, -0.1525, 0.288), (-0.1013, -0.1365, 0.2858), (-0.1555, -0.08797, 0.2739), (-0.1666, -0.04483, 0.263), (-0.1682, -0.01881, 0.2581), (-0.1699, -0.005546, 0.257), (-0.1703, -9.027e-08, 0.2569), (-0.1699, 0.005545, 0.257), (-0.1682, 0.01881, 0.2581), (-0.1666, 0.04483, 0.263), (-0.1555, 0.08797, 0.2739), (-0.1013, 0.1365, 0.2858), (0.2389, 0.7304, 0.261), (0.2588, 0.8176, 0.1721), (0.253, 0.7921, 0.235), (0.0, 0.8465, 0.1721), (1.709e-08, 0.7571, 0.261), (5.006e-09, 0.8203, 0.235), (0.4605, 0.6527, 0.261), (0.5, 0.7331, 0.1721), (0.4884, 0.7095, 0.235), (0.649, 0.5303, 0.261), (0.7071, 0.5985, 0.1721), (0.6901, 0.5786, 0.235), (0.7917, 0.3729, 0.261), (0.866, 0.4232, 0.1721), (0.8443, 0.4085, 0.235), (0.8802, 0.1921, 0.261), (0.9659, 0.2191, 0.1721), (0.9408, 0.2112, 0.235), (0.9101, 2.662e-08, 0.261), (1.0, 3.95e-08, 0.1721), (0.9737, 3.574e-08, 0.235), (0.8802, -0.1921, 0.261), (0.9659, -0.2191, 0.1721), (0.9408, -0.2112, 0.235), (0.7917, -0.3729, 0.261), (0.866, -0.4232, 0.1721), (0.8443, -0.4085, 0.235), (0.649, -0.5303, 0.261), (0.7071, -0.5985, 0.1721), (0.6901, -0.5786, 0.235), (0.4605, -0.6527, 0.261), (0.5, -0.7331, 0.1721), (0.4884, -0.7095, 0.235), (0.2389, -0.7304, 0.261), (0.2588, -0.8176, 0.1721), (0.253, -0.7921, 0.235), (3.579e-07, -0.7571, 0.261), (3.894e-07, -0.8465, 0.1721), (3.802e-07, -0.8203, 0.235), (-0.2389, -0.7304, 0.261), (-0.2588, -0.8176, 0.1721), (-0.253, -0.7921, 0.235), (-0.4605, -0.6527, 0.261), (-0.5, -0.7331, 0.1721), (-0.4884, -0.7095, 0.235), (-0.649, -0.5303, 0.261), (-0.7071, -0.5985, 0.1721), (-0.6901, -0.5786, 0.235), (-0.7917, -0.3729, 0.261), (-0.866, -0.4232, 0.1721), (-0.8443, -0.4085, 0.235), (-0.8802, -0.1921, 0.261), (-0.9659, -0.2191, 0.1721), (-0.9408, -0.2112, 0.235), (-0.9101, -3.698e-07, 0.261), (-1.0, -4.179e-07, 0.1721), (-0.9737, -4.036e-07, 0.235), (-0.8802, 0.1921, 0.261), (-0.9659, 0.2191, 0.1721), (-0.9408, 0.2112, 0.235), (-0.7917, 0.3729, 0.261), (-0.866, 0.4232, 0.1721), (-0.8443, 0.4085, 0.235), (-0.649, 0.5303, 0.261), (-0.7071, 0.5985, 0.1721), (-0.6901, 0.5786, 0.235), (-0.4605, 0.6527, 0.261), (-0.5, 0.7331, 0.1721), (-0.4884, 0.7095, 0.235), (-0.2389, 0.7304, 0.261), (-0.2588, 0.8176, 0.1721), (-0.253, 0.7921, 0.235)], [], [(2, 121, 127, 4), (3, 5, 126, 120), (5, 7, 129, 126), (7, 9, 132, 129), (9, 11, 135, 132), (11, 13, 138, 135), (13, 15, 141, 138), (15, 17, 144, 141), (17, 19, 147, 144), (19, 21, 150, 147), (21, 23, 153, 150), (23, 25, 156, 153), (25, 27, 159, 156), (27, 29, 162, 159), (29, 31, 165, 162), (31, 33, 168, 165), (33, 35, 171, 168), (35, 37, 174, 171), (37, 39, 177, 174), (39, 41, 180, 177), (41, 43, 183, 180), (43, 45, 186, 183), (7, 5, 74, 75), (45, 47, 189, 186), (47, 1, 124, 189), (0, 2, 4, 6, 8, 10, 12, 14, 16, 18, 20, 22, 24, 26, 28, 30, 32, 34, 36, 38, 40, 42, 44, 46), (0, 123, 121, 2), (46, 190, 123, 0), (6, 130, 133, 8), (8, 133, 136, 10), (10, 136, 139, 12), (12, 139, 142, 14), (14, 142, 145, 16), (16, 145, 148, 18), (18, 148, 151, 20), (20, 151, 154, 22), (22, 154, 157, 24), (24, 157, 160, 26), (26, 160, 163, 28), (28, 163, 166, 30), (30, 166, 169, 32), (32, 169, 172, 34), (34, 172, 175, 36), (36, 175, 178, 38), (38, 178, 181, 40), (40, 181, 184, 42), (42, 184, 187, 44), (44, 187, 190, 46), (4, 127, 130, 6), (66, 65, 113, 114), (37, 35, 89, 90), (23, 21, 82, 83), (9, 7, 75, 76), (39, 37, 90, 91), (25, 23, 83, 84), (11, 9, 76, 77), (41, 39, 91, 92), (27, 25, 84, 85), (13, 11, 77, 78), (43, 41, 92, 93), (29, 27, 85, 86), (15, 13, 78, 79), (45, 43, 93, 94), (31, 29, 86, 87), (17, 15, 79, 80), (47, 45, 94, 95), (3, 1, 73, 72), (33, 31, 87, 88), (19, 17, 80, 81), (1, 47, 95, 73), (5, 3, 72, 74), (35, 33, 88, 89), (21, 19, 81, 82), (49, 48, 72, 73), (48, 50, 74, 72), (50, 51, 75, 74), (51, 52, 76, 75), (52, 53, 77, 76), (53, 54, 78, 77), (54, 55, 79, 78), (55, 56, 80, 79), (56, 57, 81, 80), (57, 58, 82, 81), (58, 59, 83, 82), (59, 60, 84, 83), (60, 61, 85, 84), (61, 62, 86, 85), (62, 63, 87, 86), (63, 64, 88, 87), (64, 65, 89, 88), (65, 66, 90, 89), (66, 67, 91, 90), (67, 68, 92, 91), (68, 69, 93, 92), (69, 70, 94, 93), (70, 71, 95, 94), (71, 49, 73, 95), (96, 97, 119, 118, 117, 116, 115, 114, 113, 112, 111, 110, 109, 108, 107, 106, 105, 104, 103, 102, 101, 100, 99, 98), (59, 58, 106, 107), (52, 51, 99, 100), (67, 66, 114, 115), (60, 59, 107, 108), (53, 52, 100, 101), (68, 67, 115, 116), (61, 60, 108, 109), (54, 53, 101, 102), (69, 68, 116, 117), (62, 61, 109, 110), (55, 54, 102, 103), (70, 69, 117, 118), (63, 62, 110, 111), (56, 55, 103, 104), (71, 70, 118, 119), (48, 49, 97, 96), (64, 63, 111, 112), (57, 56, 104, 105), (49, 71, 119, 97), (50, 48, 96, 98), (65, 64, 112, 113), (58, 57, 105, 106), (51, 50, 98, 99), (121, 123, 125, 122), (122, 125, 124, 120), (127, 121, 122, 128), (128, 122, 120, 126), (130, 127, 128, 131), (131, 128, 126, 129), (133, 130, 131, 134), (134, 131, 129, 132), (136, 133, 134, 137), (137, 134, 132, 135), (139, 136, 137, 140), (140, 137, 135, 138), (142, 139, 140, 143), (143, 140, 138, 141), (145, 142, 143, 146), (146, 143, 141, 144), (148, 145, 146, 149), (149, 146, 144, 147), (151, 148, 149, 152), (152, 149, 147, 150), (154, 151, 152, 155), (155, 152, 150, 153), (157, 154, 155, 158), (158, 155, 153, 156), (160, 157, 158, 161), (161, 158, 156, 159), (163, 160, 161, 164), (164, 161, 159, 162), (166, 163, 164, 167), (167, 164, 162, 165), (169, 166, 167, 170), (170, 167, 165, 168), (172, 169, 170, 173), (173, 170, 168, 171), (175, 172, 173, 176), (176, 173, 171, 174), (178, 175, 176, 179), (179, 176, 174, 177), (181, 178, 179, 182), (182, 179, 177, 180), (184, 181, 182, 185), (185, 182, 180, 183), (187, 184, 185, 188), (188, 185, 183, 186), (190, 187, 188, 191), (191, 188, 186, 189), (123, 190, 191, 125), (125, 191, 189, 124), (1, 3, 120, 124)])
me_cylinder.polygons.foreach_set('use_smooth', [True] * 170)
me_cylinder.use_remesh_preserve_volume = False
me_cylinder.use_remesh_preserve_attributes = False
me_cylinder.use_mirror_vertex_groups = False
me_cylinder.update()
me_cube = bpy.data.meshes.new('Cube')
me_cube.from_pydata([(2.121, 5.177, -1.0), (2.121, -4.697, -1.0), (2.121, 4.502, 0.7812), (1.917, -4.365, 0.6018), (2.121, 2.44, -1.0), (2.121, -1.531, -1.0), (2.115, 3.179, 1.066), (2.115, -1.442, 1.066), (1.625, 2.391, 3.508), (1.625, -0.9297, 3.38), (0.0, 5.177, -1.0), (0.0, -4.697, -1.0), (0.0, 4.502, 0.7812), (0.0, -4.365, 0.6018), (0.0, 3.27, 1.0), (0.0, -1.531, 1.0), (0.0, 2.44, -1.0), (0.0, -1.531, -1.0), (0.0, 2.44, 3.574), (0.0, -0.9795, 3.447), (2.506, -1.531, -1.0), (2.506, -4.55, -1.0), (2.506, 4.842, -1.0), (2.309, 3.944, 0.7812), (2.235, -4.392, 0.6018), (2.309, -1.531, 1.0), (2.506, 2.44, -1.0), (2.309, 3.27, 1.0), (2.121, 5.177, -0.3333), (2.121, 5.179, 0.3333), (2.205, -4.71, -0.3621), (1.834, -4.71, 0.3046), (0.0, -4.71, 0.3046), (0.0, -4.71, -0.3621), (0.0, 5.177, -0.3333), (0.0, 5.179, 0.3333), (2.581, 4.842, -0.3333), (2.581, 4.842, 0.3333), (2.581, -4.547, -0.3333), (2.581, -4.552, 0.3333), (2.581, 2.44, 0.3333), (2.581, 2.44, -0.3333), (2.581, -1.531, 0.3333), (2.581, -1.531, -0.3333), (2.121, 0.2217, -1.0), (2.115, 0.523, 1.066), (1.625, 0.5791, 3.508), (0.0, 0.6473, 3.574), (0.0, 0.2217, -1.0), (2.506, 0.2217, -1.0), (2.309, 0.5881, 1.0), (2.581, 0.2217, -0.3333), (2.581, 0.2217, 0.3333), (0.0, 0.326, -1.0), (2.121, 0.326, -1.0), (2.115, 0.7813, 1.066), (1.625, 0.7978, 3.508), (0.0, 0.7316, 3.574), (2.506, 0.326, -1.0), (2.309, 0.7142, 1.0), (2.581, 0.326, -0.3333), (2.581, 0.326, 0.3333), (2.121, 0.5881, 1.0), (2.121, -1.531, 1.0), (1.618, 0.6473, 3.574), (1.618, -0.9795, 3.447), (2.121, 3.27, 1.0), (1.618, 2.44, 3.574), (2.121, 0.7142, 1.0), (1.618, 0.7316, 3.574), (2.171, 0.5881, 1.005), (2.171, -1.531, 1.005), (1.668, 0.6473, 3.579), (1.668, -0.9795, 3.451), (2.171, 3.27, 1.005), (1.668, 2.44, 3.579), (2.171, 0.7142, 1.005), (1.668, 0.7316, 3.579), (2.165, 0.523, 1.071), (2.165, -1.442, 1.071), (1.674, 0.5791, 3.513), (1.674, -0.9297, 3.385), (2.165, 3.179, 1.071), (1.674, 2.391, 3.513), (2.165, 0.7813, 1.071), (1.674, 0.7978, 3.513)], [], [(2, 66, 27, 23), (29, 2, 23, 37), (63, 3, 24, 25), (15, 63, 65, 19), (55, 6, 8, 56), (64, 47, 19, 65), (44, 5, 17, 48), (66, 14, 18, 67), (63, 15, 13, 3), (2, 12, 14, 66), (5, 1, 11, 17), (31, 3, 13, 32), (28, 0, 10, 34), (0, 4, 16, 10), (42, 25, 24, 39), (37, 23, 27, 40), (52, 50, 25, 42), (4, 0, 22, 26), (30, 1, 21, 38), (1, 5, 20, 21), (62, 63, 25, 50), (54, 4, 26, 58), (3, 31, 39, 24), (31, 30, 38, 39), (49, 51, 43, 20), (51, 52, 42, 43), (22, 36, 41, 26), (36, 37, 40, 41), (20, 43, 38, 21), (43, 42, 39, 38), (2, 29, 35, 12), (29, 28, 34, 35), (1, 30, 33, 11), (30, 31, 32, 33), (0, 28, 36, 22), (28, 29, 37, 36), (60, 61, 52, 51), (58, 60, 51, 49), (5, 44, 49, 20), (68, 62, 50, 59), (61, 59, 50, 52), (54, 44, 48, 53), (69, 57, 47, 64), (7, 45, 46, 9), (67, 18, 57, 69), (4, 54, 53, 16), (40, 27, 59, 61), (66, 68, 59, 27), (26, 41, 60, 58), (41, 40, 61, 60), (44, 54, 58, 49), (62, 68, 69, 64), (56, 8, 83, 85), (65, 63, 71, 73), (63, 62, 70, 71), (6, 55, 84, 82), (62, 64, 72, 70), (46, 45, 78, 80), (8, 6, 82, 83), (64, 65, 73, 72), (78, 79, 71, 70), (81, 80, 72, 73), (79, 81, 73, 71), (83, 82, 74, 75), (80, 78, 70, 72), (82, 84, 76, 74), (85, 83, 75, 77), (84, 85, 77, 76), (69, 68, 76, 77), (66, 67, 75, 74), (55, 56, 85, 84), (68, 66, 74, 76), (45, 7, 79, 78), (67, 69, 77, 75), (9, 46, 80, 81), (7, 9, 81, 79)])
me_cube.polygons.foreach_set('use_smooth', [True] * 76)
me_cube.materials.append(mat_material)
me_cube.use_remesh_preserve_volume = False
me_cube.use_remesh_preserve_attributes = False
me_cube.use_mirror_vertex_groups = False
me_cube.update()

# ---- objects
ob_cylinder_003 = bpy.data.objects.new('Cylinder.003', me_cylinder_003)
ob_cylinder_002 = bpy.data.objects.new('Cylinder.002', me_cylinder_002)
ob_cylinder_001 = bpy.data.objects.new('Cylinder.001', me_cylinder_001)
ob_cylinder = bpy.data.objects.new('Cylinder', me_cylinder)
ob_cube = bpy.data.objects.new('Cube', me_cube)

# ---- transforms, parenting, visibility, modifiers, constraints
ob_cylinder_003.location = (-2.638, -2.607, -1.056)
ob_cylinder_003.rotation_euler = (-1.344e-07, 4.712, 0.0)
ob_cylinder_003.lineart.crease_threshold = 0.0
_m = ob_cylinder_003.modifiers.new('Auto Smooth', 'NODES')
_m.node_group = ng_auto_smooth
_gi = [s.identifier for s in ng_auto_smooth.interface.items_tree if s.item_type == 'SOCKET' and s.in_out == 'INPUT']
_m[_gi[1]] = 0.5236  # Angle
ob_cylinder_002.location = (-2.638, 3.012, -1.056)
ob_cylinder_002.rotation_euler = (-1.344e-07, 4.712, 0.0)
ob_cylinder_002.lineart.crease_threshold = 0.0
_m = ob_cylinder_002.modifiers.new('Auto Smooth', 'NODES')
_m.node_group = ng_auto_smooth
_gi = [s.identifier for s in ng_auto_smooth.interface.items_tree if s.item_type == 'SOCKET' and s.in_out == 'INPUT']
_m[_gi[1]] = 0.5236  # Angle
ob_cylinder_001.location = (2.563, 3.012, -1.056)
ob_cylinder_001.rotation_euler = (-1.344e-07, 1.571, 0.0)
ob_cylinder_001.lineart.crease_threshold = 0.0
_m = ob_cylinder_001.modifiers.new('Auto Smooth', 'NODES')
_m.node_group = ng_auto_smooth
_gi = [s.identifier for s in ng_auto_smooth.interface.items_tree if s.item_type == 'SOCKET' and s.in_out == 'INPUT']
_m[_gi[1]] = 0.5236  # Angle
ob_cylinder.location = (2.563, -2.607, -1.056)
ob_cylinder.rotation_euler = (-1.344e-07, 1.571, 0.0)
ob_cylinder.lineart.crease_threshold = 0.0
_m = ob_cylinder.modifiers.new('Auto Smooth', 'NODES')
_m.node_group = ng_auto_smooth
_gi = [s.identifier for s in ng_auto_smooth.interface.items_tree if s.item_type == 'SOCKET' and s.in_out == 'INPUT']
_m[_gi[1]] = 0.5236  # Angle
ob_cube.location = (0.0, 0.0, 0.0)
ob_cube.lock_rotations_4d = False
ob_cube.empty_display_type = 'ARROWS'
ob_cube.lineart.crease_threshold = 0.0
_m = ob_cube.modifiers.new('Mirror.001', 'MIRROR')
_m.use_clip = True
_m = ob_cube.modifiers.new('Solidify', 'SOLIDIFY')
_m.use_even_offset = True
_m.nonmanifold_thickness_mode = 'FIXED'
_m.nonmanifold_merge_threshold = 0.0003
_m = ob_cube.modifiers.new('Auto Smooth', 'NODES')
_m.node_group = ng_auto_smooth
_gi = [s.identifier for s in ng_auto_smooth.interface.items_tree if s.item_type == 'SOCKET' and s.in_out == 'INPUT']
_m[_gi[1]] = 0.5236  # Angle

# ---- collection membership
col_collection_1.objects.link(ob_cylinder_003)
col_collection_1.objects.link(ob_cylinder_002)
col_collection_1.objects.link(ob_cylinder_001)
col_collection_1.objects.link(ob_cylinder)
col_collection_1.objects.link(ob_cube)

# ---- scene / render settings (as saved in the file)
scene.frame_start = 1; scene.frame_end = 250; scene.frame_set(1)
scene.render.engine = 'BLENDER_EEVEE_NEXT'
scene.render.resolution_percentage = 50
scene.render.dither_intensity = 0.0
scene.cycles.use_denoising = False
scene.cycles.samples = 128
scene.cycles.sampling_pattern = 'TABULATED_SOBOL'
scene.cycles.use_adaptive_sampling = False
scene.cycles.use_light_tree = False
scene.cycles.blur_glossy = 0.0
scene.cycles.sample_clamp_indirect = 0.0
scene.view_settings.view_transform = 'Standard'
bpy.context.view_layer.update()

# ---- added for rendering (the .blend has no active camera and no usable light): camera, sun
cam_auto = bpy.data.cameras.new('AutoCamera')
cam_auto.lens = 50.0
cam_auto.sensor_width = 36.0
cam_auto.clip_end = 1000.0
ob_auto_camera = bpy.data.objects.new('AutoCamera', cam_auto)
scene.collection.objects.link(ob_auto_camera)
ob_auto_camera.location = (11.7728, -13.938, 10.2095)
ob_auto_camera.rotation_euler = (1.09748, -7.21219e-08, 0.694738)
scene.camera = ob_auto_camera
light_auto_sun = bpy.data.lights.new('AutoSun', 'SUN')
light_auto_sun.energy = 3.0
light_auto_sun.angle = 0.0523599
ob_auto_sun = bpy.data.objects.new('AutoSun', light_auto_sun)
scene.collection.objects.link(ob_auto_sun)
ob_auto_sun.rotation_euler = (0.872665, 0.174533, 0.523599)
bpy.context.view_layer.update()
